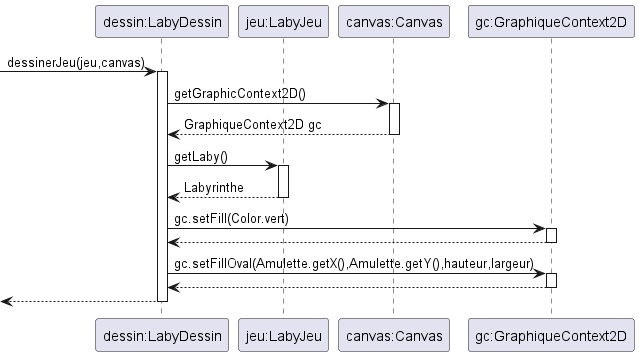

The diagram above was rendered by PlantUML. Its source (embedded in the PNG):
@startuml
participant "dessin:LabyDessin" as dessin

participant "jeu:LabyJeu" as jeu

participant "canvas:Canvas" as canvas

participant "gc:GraphiqueContext2D" as gc

->dessin : dessinerJeu(jeu,canvas)
activate dessin

dessin->canvas : getGraphicContext2D()
activate canvas
canvas-->dessin :GraphiqueContext2D gc
    deactivate canvas

dessin->jeu :getLaby()
activate jeu
dessin <-- jeu: Labyrinthe
deactivate jeu

gc<-dessin : gc.setFill(Color.vert)
activate gc
gc-->dessin
deactivate gc
gc<-dessin :gc.setFillOval(Amulette.getX(),Amulette.getY(),hauteur,largeur)
activate gc

gc-->dessin
deactivate gc



<--dessin
    deactivate dessin
@enduml